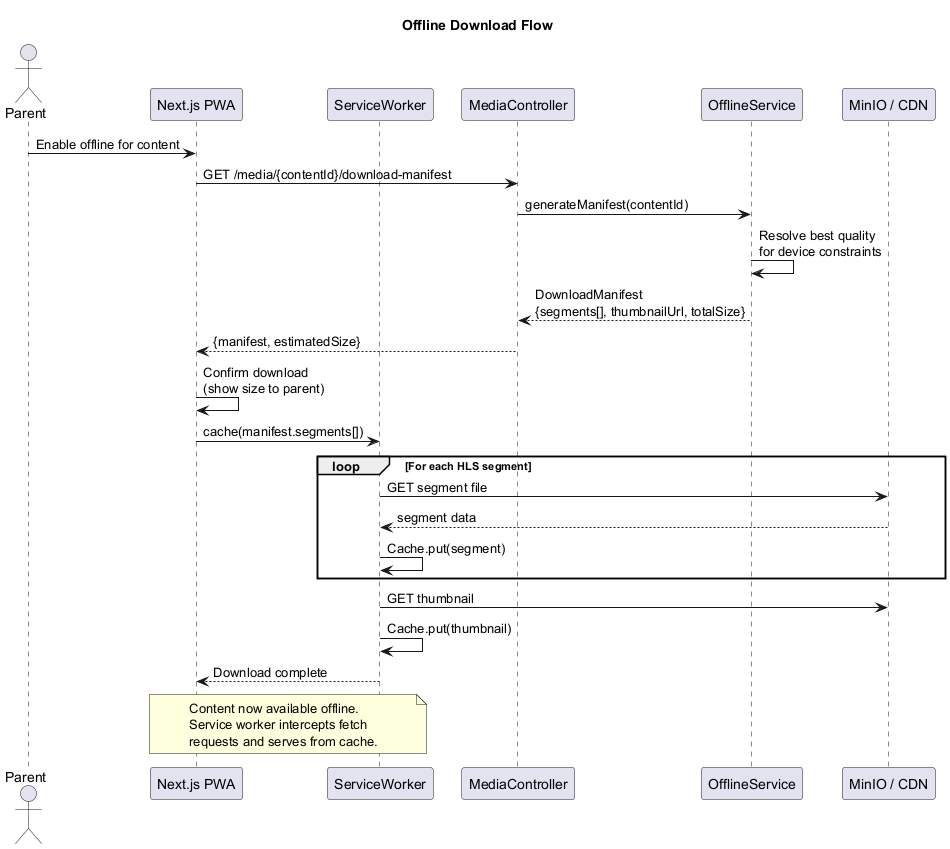

The diagram above was rendered by PlantUML. Its source (embedded in the PNG):
@startuml seq-offline-download
title Offline Download Flow

actor Parent
participant "Next.js PWA" as App
participant "ServiceWorker" as SW
participant "MediaController" as API
participant "OfflineService" as Offline
participant "MinIO / CDN" as Storage

Parent -> App: Enable offline for content
App -> API: GET /media/{contentId}/download-manifest

API -> Offline: generateManifest(contentId)
Offline -> Offline: Resolve best quality\nfor device constraints
Offline --> API: DownloadManifest\n{segments[], thumbnailUrl, totalSize}
API --> App: {manifest, estimatedSize}

App -> App: Confirm download\n(show size to parent)
App -> SW: cache(manifest.segments[])

loop For each HLS segment
  SW -> Storage: GET segment file
  Storage --> SW: segment data
  SW -> SW: Cache.put(segment)
end

SW -> Storage: GET thumbnail
SW -> SW: Cache.put(thumbnail)
SW --> App: Download complete

note over App, SW
  Content now available offline.
  Service worker intercepts fetch
  requests and serves from cache.
end note

@enduml